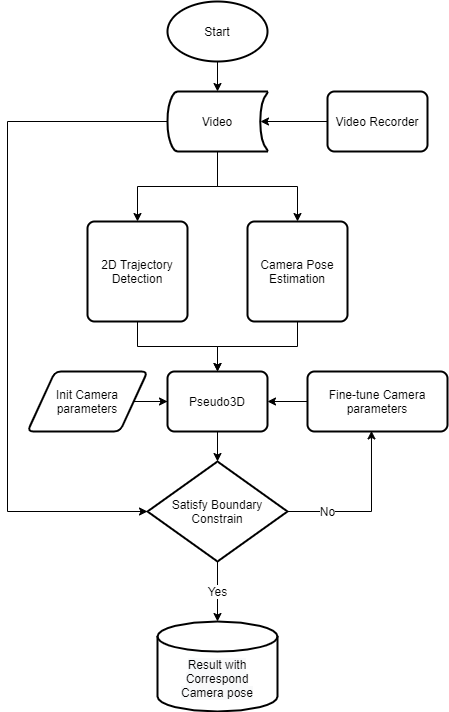

The diagram above was exported from draw.io. Its source (the exported page's mxGraphModel, read from the mxfile embedded in the PNG):
<mxGraphModel dx="677" dy="378" grid="1" gridSize="10" guides="1" tooltips="1" connect="1" arrows="1" fold="1" page="1" pageScale="1" pageWidth="827" pageHeight="1169" math="0" shadow="0">
  <root>
    <mxCell id="WIyWlLk6GJQsqaUBKTNV-0" />
    <mxCell id="WIyWlLk6GJQsqaUBKTNV-1" parent="WIyWlLk6GJQsqaUBKTNV-0" />
    <mxCell id="EGzC9rPORzRvrhqo2ObY-26" style="edgeStyle=orthogonalEdgeStyle;rounded=0;orthogonalLoop=1;jettySize=auto;html=1;" parent="WIyWlLk6GJQsqaUBKTNV-1" source="EGzC9rPORzRvrhqo2ObY-9" target="EGzC9rPORzRvrhqo2ObY-12" edge="1">
      <mxGeometry relative="1" as="geometry" />
    </mxCell>
    <mxCell id="EGzC9rPORzRvrhqo2ObY-27" style="edgeStyle=orthogonalEdgeStyle;rounded=0;orthogonalLoop=1;jettySize=auto;html=1;entryX=0.5;entryY=0;entryDx=0;entryDy=0;" parent="WIyWlLk6GJQsqaUBKTNV-1" source="EGzC9rPORzRvrhqo2ObY-9" target="EGzC9rPORzRvrhqo2ObY-13" edge="1">
      <mxGeometry relative="1" as="geometry" />
    </mxCell>
    <mxCell id="EGzC9rPORzRvrhqo2ObY-33" style="edgeStyle=orthogonalEdgeStyle;rounded=0;orthogonalLoop=1;jettySize=auto;html=1;entryX=0;entryY=0.5;entryDx=0;entryDy=0;entryPerimeter=0;" parent="WIyWlLk6GJQsqaUBKTNV-1" source="EGzC9rPORzRvrhqo2ObY-9" target="EGzC9rPORzRvrhqo2ObY-20" edge="1">
      <mxGeometry relative="1" as="geometry">
        <Array as="points">
          <mxPoint x="150" y="210" />
          <mxPoint x="150" y="600" />
        </Array>
      </mxGeometry>
    </mxCell>
    <mxCell id="EGzC9rPORzRvrhqo2ObY-9" value="Video" style="strokeWidth=2;html=1;shape=mxgraph.flowchart.stored_data;whiteSpace=wrap;" parent="WIyWlLk6GJQsqaUBKTNV-1" vertex="1">
      <mxGeometry x="310" y="180" width="100" height="60" as="geometry" />
    </mxCell>
    <mxCell id="EGzC9rPORzRvrhqo2ObY-37" style="edgeStyle=orthogonalEdgeStyle;rounded=0;orthogonalLoop=1;jettySize=auto;html=1;entryX=0.5;entryY=0;entryDx=0;entryDy=0;entryPerimeter=0;" parent="WIyWlLk6GJQsqaUBKTNV-1" source="EGzC9rPORzRvrhqo2ObY-10" target="EGzC9rPORzRvrhqo2ObY-9" edge="1">
      <mxGeometry relative="1" as="geometry" />
    </mxCell>
    <mxCell id="EGzC9rPORzRvrhqo2ObY-10" value="Start" style="strokeWidth=2;html=1;shape=mxgraph.flowchart.start_1;whiteSpace=wrap;" parent="WIyWlLk6GJQsqaUBKTNV-1" vertex="1">
      <mxGeometry x="310" y="90" width="100" height="60" as="geometry" />
    </mxCell>
    <mxCell id="EGzC9rPORzRvrhqo2ObY-36" style="edgeStyle=orthogonalEdgeStyle;rounded=0;orthogonalLoop=1;jettySize=auto;html=1;entryX=0.93;entryY=0.5;entryDx=0;entryDy=0;entryPerimeter=0;" parent="WIyWlLk6GJQsqaUBKTNV-1" source="EGzC9rPORzRvrhqo2ObY-11" target="EGzC9rPORzRvrhqo2ObY-9" edge="1">
      <mxGeometry relative="1" as="geometry" />
    </mxCell>
    <mxCell id="EGzC9rPORzRvrhqo2ObY-11" value="Video Recorder" style="rounded=1;whiteSpace=wrap;html=1;absoluteArcSize=1;arcSize=14;strokeWidth=2;" parent="WIyWlLk6GJQsqaUBKTNV-1" vertex="1">
      <mxGeometry x="470" y="180" width="100" height="60" as="geometry" />
    </mxCell>
    <mxCell id="EGzC9rPORzRvrhqo2ObY-34" style="edgeStyle=orthogonalEdgeStyle;rounded=0;orthogonalLoop=1;jettySize=auto;html=1;" parent="WIyWlLk6GJQsqaUBKTNV-1" source="EGzC9rPORzRvrhqo2ObY-12" target="EGzC9rPORzRvrhqo2ObY-16" edge="1">
      <mxGeometry relative="1" as="geometry" />
    </mxCell>
    <mxCell id="EGzC9rPORzRvrhqo2ObY-12" value="2D Trajectory Detection" style="rounded=1;whiteSpace=wrap;html=1;absoluteArcSize=1;arcSize=14;strokeWidth=2;" parent="WIyWlLk6GJQsqaUBKTNV-1" vertex="1">
      <mxGeometry x="230" y="310" width="100" height="100" as="geometry" />
    </mxCell>
    <mxCell id="EGzC9rPORzRvrhqo2ObY-35" style="edgeStyle=orthogonalEdgeStyle;rounded=0;orthogonalLoop=1;jettySize=auto;html=1;" parent="WIyWlLk6GJQsqaUBKTNV-1" source="EGzC9rPORzRvrhqo2ObY-13" target="EGzC9rPORzRvrhqo2ObY-16" edge="1">
      <mxGeometry relative="1" as="geometry" />
    </mxCell>
    <mxCell id="EGzC9rPORzRvrhqo2ObY-13" value="Camera Pose Estimation" style="rounded=1;whiteSpace=wrap;html=1;absoluteArcSize=1;arcSize=14;strokeWidth=2;" parent="WIyWlLk6GJQsqaUBKTNV-1" vertex="1">
      <mxGeometry x="390" y="310" width="100" height="100" as="geometry" />
    </mxCell>
    <mxCell id="EGzC9rPORzRvrhqo2ObY-19" style="edgeStyle=orthogonalEdgeStyle;rounded=0;orthogonalLoop=1;jettySize=auto;html=1;exitX=0.5;exitY=1;exitDx=0;exitDy=0;" parent="WIyWlLk6GJQsqaUBKTNV-1" source="EGzC9rPORzRvrhqo2ObY-16" target="EGzC9rPORzRvrhqo2ObY-20" edge="1">
      <mxGeometry relative="1" as="geometry">
        <mxPoint x="360" y="590" as="targetPoint" />
      </mxGeometry>
    </mxCell>
    <mxCell id="EGzC9rPORzRvrhqo2ObY-16" value="Pseudo3D" style="rounded=1;whiteSpace=wrap;html=1;absoluteArcSize=1;arcSize=14;strokeWidth=2;" parent="WIyWlLk6GJQsqaUBKTNV-1" vertex="1">
      <mxGeometry x="310" y="460" width="100" height="60" as="geometry" />
    </mxCell>
    <mxCell id="EGzC9rPORzRvrhqo2ObY-21" style="edgeStyle=orthogonalEdgeStyle;rounded=0;orthogonalLoop=1;jettySize=auto;html=1;entryX=0.457;entryY=0.99;entryDx=0;entryDy=0;entryPerimeter=0;" parent="WIyWlLk6GJQsqaUBKTNV-1" source="EGzC9rPORzRvrhqo2ObY-20" target="EGzC9rPORzRvrhqo2ObY-22" edge="1">
      <mxGeometry relative="1" as="geometry">
        <mxPoint x="550" y="540" as="targetPoint" />
      </mxGeometry>
    </mxCell>
    <mxCell id="JBgsomnKcWQQOI-eSUZw-1" value="No" style="edgeLabel;html=1;align=center;verticalAlign=middle;resizable=0;points=[];" vertex="1" connectable="0" parent="EGzC9rPORzRvrhqo2ObY-21">
      <mxGeometry x="-0.0765" y="-2" relative="1" as="geometry">
        <mxPoint x="-36" y="-2" as="offset" />
      </mxGeometry>
    </mxCell>
    <mxCell id="EGzC9rPORzRvrhqo2ObY-29" value="Yes" style="edgeStyle=orthogonalEdgeStyle;rounded=0;orthogonalLoop=1;jettySize=auto;html=1;exitX=0.5;exitY=1;exitDx=0;exitDy=0;exitPerimeter=0;" parent="WIyWlLk6GJQsqaUBKTNV-1" source="EGzC9rPORzRvrhqo2ObY-20" target="EGzC9rPORzRvrhqo2ObY-30" edge="1">
      <mxGeometry relative="1" as="geometry">
        <mxPoint x="360" y="730" as="targetPoint" />
        <mxPoint x="359.9999999999998" y="670" as="sourcePoint" />
        <mxPoint as="offset" />
      </mxGeometry>
    </mxCell>
    <mxCell id="EGzC9rPORzRvrhqo2ObY-20" value="Satisfy Boundary Constrain" style="strokeWidth=2;html=1;shape=mxgraph.flowchart.decision;whiteSpace=wrap;" parent="WIyWlLk6GJQsqaUBKTNV-1" vertex="1">
      <mxGeometry x="290" y="550" width="140" height="100" as="geometry" />
    </mxCell>
    <mxCell id="EGzC9rPORzRvrhqo2ObY-28" style="edgeStyle=orthogonalEdgeStyle;rounded=0;orthogonalLoop=1;jettySize=auto;html=1;entryX=1;entryY=0.5;entryDx=0;entryDy=0;" parent="WIyWlLk6GJQsqaUBKTNV-1" source="EGzC9rPORzRvrhqo2ObY-22" target="EGzC9rPORzRvrhqo2ObY-16" edge="1">
      <mxGeometry relative="1" as="geometry" />
    </mxCell>
    <mxCell id="EGzC9rPORzRvrhqo2ObY-22" value="Fine-tune Camera parameters" style="rounded=1;whiteSpace=wrap;html=1;absoluteArcSize=1;arcSize=14;strokeWidth=2;" parent="WIyWlLk6GJQsqaUBKTNV-1" vertex="1">
      <mxGeometry x="450" y="460" width="140" height="60" as="geometry" />
    </mxCell>
    <mxCell id="EGzC9rPORzRvrhqo2ObY-25" style="edgeStyle=orthogonalEdgeStyle;rounded=0;orthogonalLoop=1;jettySize=auto;html=1;entryX=0;entryY=0.5;entryDx=0;entryDy=0;" parent="WIyWlLk6GJQsqaUBKTNV-1" source="EGzC9rPORzRvrhqo2ObY-24" target="EGzC9rPORzRvrhqo2ObY-16" edge="1">
      <mxGeometry relative="1" as="geometry" />
    </mxCell>
    <mxCell id="EGzC9rPORzRvrhqo2ObY-24" value="Init Camera parameters" style="shape=parallelogram;html=1;strokeWidth=2;perimeter=parallelogramPerimeter;whiteSpace=wrap;rounded=1;arcSize=12;size=0.23;" parent="WIyWlLk6GJQsqaUBKTNV-1" vertex="1">
      <mxGeometry x="170" y="460" width="120" height="60" as="geometry" />
    </mxCell>
    <mxCell id="EGzC9rPORzRvrhqo2ObY-30" value="" style="strokeWidth=2;html=1;shape=mxgraph.flowchart.database;whiteSpace=wrap;" parent="WIyWlLk6GJQsqaUBKTNV-1" vertex="1">
      <mxGeometry x="300" y="710" width="120" height="90" as="geometry" />
    </mxCell>
    <mxCell id="EGzC9rPORzRvrhqo2ObY-31" value="&lt;span style=&quot;color: rgb(0, 0, 0); font-family: helvetica; font-size: 12px; font-style: normal; font-weight: 400; letter-spacing: normal; text-indent: 0px; text-transform: none; word-spacing: 0px; background-color: rgb(248, 249, 250); display: inline; float: none;&quot;&gt;Result with Correspond Camera pose&lt;/span&gt;" style="text;whiteSpace=wrap;html=1;align=center;" parent="WIyWlLk6GJQsqaUBKTNV-1" vertex="1">
      <mxGeometry x="305" y="740" width="110" height="60" as="geometry" />
    </mxCell>
  </root>
</mxGraphModel>